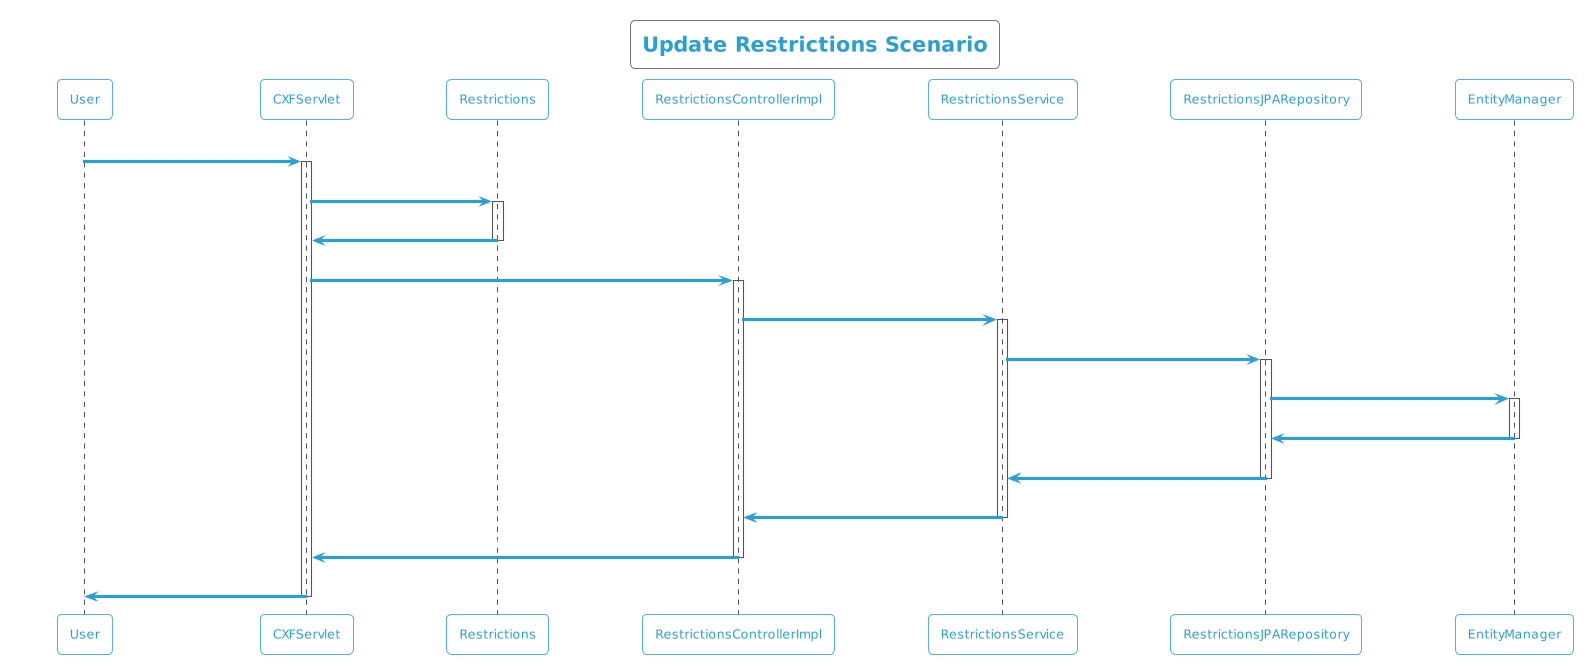

The diagram above was rendered by PlantUML. Its source (embedded in the PNG):
@startuml
!theme cyborg-outline
title Update Restrictions Scenario
participant User
User -> CXFServlet: UPDATE, Restrictions
activate CXFServlet
CXFServlet -> Restrictions: << update >>
activate Restrictions
Restrictions -> CXFServlet: << instance >>
deactivate Restrictions
CXFServlet -> RestrictionsControllerImpl: update(:Restrictions)
activate RestrictionsControllerImpl
RestrictionsControllerImpl -> RestrictionsService: update(:Restrictions)
activate RestrictionsService
RestrictionsService -> RestrictionsJPARepository: update(:Restrictions)
activate RestrictionsJPARepository
RestrictionsJPARepository -> EntityManager: update(:Restrictions)
activate EntityManager
EntityManager -> RestrictionsJPARepository: << persisted Restrictions >>
deactivate EntityManager
RestrictionsJPARepository -> RestrictionsService: << persisted Restrictions >>
deactivate RestrictionsJPARepository
RestrictionsService -> RestrictionsControllerImpl: << persisted Restrictions >>
deactivate RestrictionsService
RestrictionsControllerImpl -> CXFServlet: << persisted Restrictions >>
deactivate RestrictionsControllerImpl
CXFServlet -> User: marshalled Restrictions XML
deactivate CXFServlet
@enduml